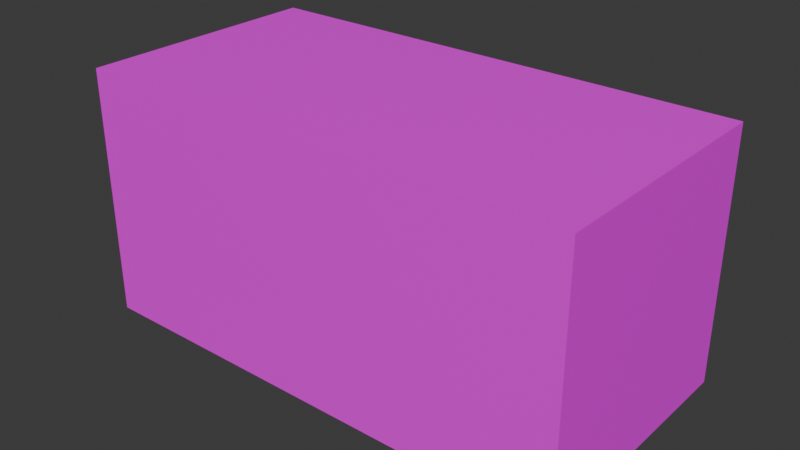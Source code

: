 # Source: shippingContainer.blend  (saved by Blender 5.1.29; exported with 4.5.12 LTS)
import bpy
from mathutils import Matrix  # noqa: F401  (used for matrix-valued properties, if any)

bpy.ops.wm.read_factory_settings(use_empty=True)
scene = bpy.context.scene
scene.name = 'Scene'

# ---- collections
col_collection = bpy.data.collections.new('Collection'); scene.collection.children.link(col_collection)

# ---- images (referenced by path relative to the original .blend; pixels are not part of the script)
import os
ASSET_DIR = os.environ.get("B2B_ASSET_DIR", "")  # directory of the original .blend (textures are referenced by path, not embedded)
HERE = os.path.dirname(os.path.abspath(__file__))  # packed textures are extracted next to this script under _unpacked/

def load_image(name, relpath, width, height, colorspace="sRGB"):
    """Load a texture the original file referenced (path relative to the .blend, or extracted next to this script)."""
    p = next((c for c in (os.path.join(HERE, relpath), os.path.join(ASSET_DIR, relpath)) if relpath and os.path.exists(c)), "")
    if p:
        img = bpy.data.images.load(p, check_existing=True)
        img.name = name
    else:  # same state as the original file: an image datablock whose file is absent (Cycles renders it pink)
        img = bpy.data.images.new(name, width, height)
        img.source = "FILE"
        img.filepath = "//" + (relpath or name)
    img.colorspace_settings.name = colorspace
    return img
img_containersprite_png = load_image('containerSprite.png', 'containerSprite.png', 1024, 1024, 'sRGB')

# ---- materials (node trees are filled in below, after node groups)
mat_material = bpy.data.materials.new('Material')
mat_material.alpha_threshold = 0.0
mat_material.use_backface_culling_lightprobe_volume = False
mat_material.roughness = 0.5
mat_material.line_color = (0.0, 0.0, 0.0, 1.0)

# ---- material node trees
mat_material.use_nodes = True; mat_material.node_tree.nodes.clear()
_N = mat_material.node_tree.nodes; _L = mat_material.node_tree.links
n0 = _N.new('ShaderNodeOutputMaterial'); n0.name = 'Material Output'; n0.location = (200, 100)
n1 = _N.new('ShaderNodeBsdfPrincipled'); n1.name = 'Principled BSDF'; n1.location = (-200, 100)
n2 = _N.new('ShaderNodeTexImage'); n2.name = 'Image Texture'; n2.location = (-490, 80)
n2.image = img_containersprite_png
n2.interpolation = 'Closest'
_L.new(n1.outputs[0], n0.inputs[0])
_L.new(n2.outputs[0], n1.inputs[0])
n0.is_active_output = True

# ---- world
world_world = bpy.data.worlds.new('World'); scene.world = world_world
world_world.use_nodes = True; world_world.node_tree.nodes.clear()
_N = world_world.node_tree.nodes; _L = world_world.node_tree.links
n0 = _N.new('ShaderNodeOutputWorld'); n0.name = 'World Output'; n0.location = (200, 100)
n1 = _N.new('ShaderNodeBackground'); n1.name = 'Background'; n1.location = (-200, 100)
n1.inputs[0].default_value = (0.05088, 0.05088, 0.05088, 1.0)
_L.new(n1.outputs[0], n0.inputs[0])
n0.is_active_output = True
world_world.color = (0.05088, 0.05088, 0.05088)
world_world.sun_shadow_jitter_overblur = 0.0

# ---- meshes
me_cube = bpy.data.meshes.new('Cube')
me_cube.from_pydata([(2.959, 1.49, 2.989), (2.959, 1.49, 0.009468), (2.959, -1.49, 2.989), (2.959, -1.49, 0.009468), (-3.001, 1.49, 2.989), (-3.001, 1.49, 0.009468), (-3.001, -1.49, 2.989), (-3.001, -1.49, 0.009468), (-3.001, -2.775e-09, 2.989), (-3.001, -2.775e-09, 0.009468), (2.959, -2.775e-09, 2.989), (2.959, -2.775e-09, 0.009468)], [], [(8, 2, 10), (2, 7, 3), (8, 5, 9), (11, 7, 9), (10, 3, 11), (4, 1, 5), (6, 9, 7), (0, 11, 1), (10, 0, 4), (8, 6, 2), (10, 4, 8), (2, 6, 7), (8, 4, 5), (9, 5, 1), (11, 3, 7), (9, 1, 11), (10, 2, 3), (4, 0, 1), (6, 8, 9), (0, 10, 11)])
_uv = me_cube.uv_layers.new(name='UVMap')
_uv.uv.foreach_set('vector', [0.375, 0.7499, 0.2501, 0.25, 0.375, 0.25, 0.2501, 0.25, 0.0001, 0.7499, 0.0001, 0.25, 0.8749, 0.9999, 0.7499, 0.7499, 0.8749, 0.7499, 0.8749, 0.2501, 0.9999, 0.7499, 0.8749, 0.7499, 0.8749, 0.0001, 0.9999, 0.2501, 0.8749, 0.2501, 0.5, 0.7499, 0.7499, 0.2501, 0.7499, 0.7499, 0.9999, 0.9999, 0.8749, 0.7499, 0.9999, 0.7499, 0.7499, 0.0001, 0.8749, 0.2501, 0.7499, 0.2501, 0.375, 0.25, 0.5, 0.25, 0.5, 0.7499, 0.375, 0.7499, 0.25, 0.7499, 0.2501, 0.25, 0.375, 0.25, 0.5, 0.7499, 0.375, 0.7499, 0.2501, 0.25, 0.25, 0.7499, 0.0001, 0.7499, 0.8749, 0.9999, 0.7499, 0.9999, 0.7499, 0.7499, 0.8749, 0.7499, 0.7499, 0.7499, 0.7499, 0.2501, 0.8749, 0.2501, 0.9999, 0.2501, 0.9999, 0.7499, 0.8749, 0.7499, 0.7499, 0.2501, 0.8749, 0.2501, 0.8749, 0.0001, 0.9999, 0.0001, 0.9999, 0.2501, 0.5, 0.7499, 0.5, 0.25, 0.7499, 0.2501, 0.9999, 0.9999, 0.8749, 0.9999, 0.8749, 0.7499, 0.7499, 0.0001, 0.8749, 0.0001, 0.8749, 0.2501])
me_cube.materials.append(mat_material)
me_cube.use_mirror_vertex_groups = False
me_cube.update()

# ---- objects
ob_cube = bpy.data.objects.new('Cube', me_cube)

# ---- transforms, parenting, visibility, modifiers, constraints
ob_cube.location = (0.0, 0.0, 0.0)
ob_cube.lock_rotations_4d = False
ob_cube.empty_display_type = 'ARROWS'
ob_cube.lineart.crease_threshold = 0.0

# ---- collection membership
col_collection.objects.link(ob_cube)

# ---- scene / render settings (as saved in the file)
scene.frame_start = 1; scene.frame_end = 250; scene.frame_set(1)
scene.render.engine = 'BLENDER_EEVEE_NEXT'
scene.render.bake_bias = 0.0
scene.render.bake_samples = 0
scene.cycles.sampling_pattern = 'TABULATED_SOBOL'
scene.eevee.use_volume_custom_range = False
bpy.context.view_layer.update()

# ---- added for rendering (the .blend has no active camera and no usable light): camera, sun
cam_auto = bpy.data.cameras.new('AutoCamera')
cam_auto.lens = 50.0
cam_auto.sensor_width = 36.0
cam_auto.clip_end = 1000.0
ob_auto_camera = bpy.data.objects.new('AutoCamera', cam_auto)
scene.collection.objects.link(ob_auto_camera)
ob_auto_camera.location = (6.7328, -8.10415, 6.90219)
ob_auto_camera.rotation_euler = (1.09748, -7.21219e-08, 0.694738)
scene.camera = ob_auto_camera
light_auto_sun = bpy.data.lights.new('AutoSun', 'SUN')
light_auto_sun.energy = 3.0
light_auto_sun.angle = 0.0523599
ob_auto_sun = bpy.data.objects.new('AutoSun', light_auto_sun)
scene.collection.objects.link(ob_auto_sun)
ob_auto_sun.rotation_euler = (0.872665, 0.174533, 0.523599)
bpy.context.view_layer.update()
